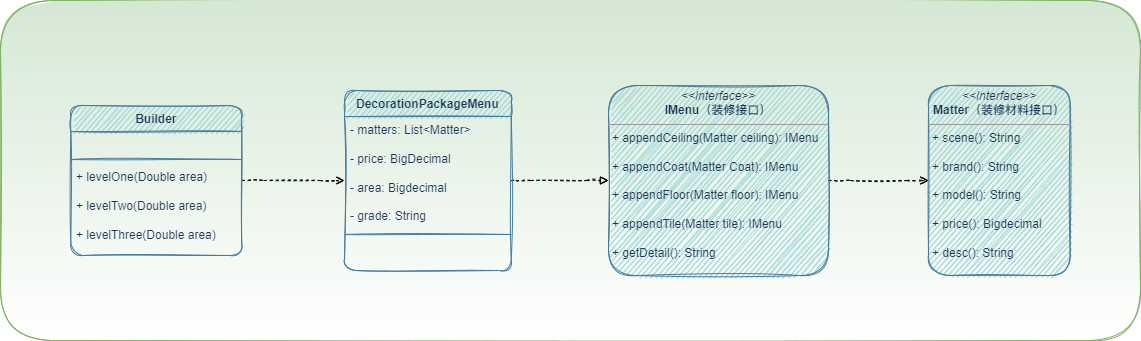

The diagram above was exported from draw.io. Its source (the exported page's mxGraphModel, read from the mxfile embedded in the PNG):
<mxGraphModel dx="3478" dy="1144" grid="1" gridSize="10" guides="1" tooltips="1" connect="1" arrows="1" fold="1" page="1" pageScale="1" pageWidth="827" pageHeight="1169" math="0" shadow="0">
  <root>
    <mxCell id="0" />
    <mxCell id="1" parent="0" />
    <mxCell id="uE0cTODmxKCIgq9IifA6-1" value="" style="rounded=1;whiteSpace=wrap;html=1;sketch=1;labelBackgroundColor=none;fillColor=#d5e8d4;strokeColor=#82b366;gradientColor=#ffffff;" vertex="1" parent="1">
      <mxGeometry x="-1480" y="310" width="1140" height="340" as="geometry" />
    </mxCell>
    <mxCell id="uE0cTODmxKCIgq9IifA6-2" value="&lt;p style=&quot;margin: 4px 0px 0px ; text-align: center ; line-height: 1.2&quot;&gt;&lt;i&gt;&amp;lt;&amp;lt;Interface&amp;gt;&amp;gt;&lt;/i&gt;&lt;br&gt;&lt;b&gt;Matter（装修材料接口）&lt;/b&gt;&lt;/p&gt;&lt;hr size=&quot;1&quot;&gt;&lt;p style=&quot;margin: 0px 0px 0px 4px&quot;&gt;&lt;font style=&quot;font-size: 12px&quot;&gt;+ scene(): String&lt;/font&gt;&lt;/p&gt;&lt;p style=&quot;margin: 0px 0px 0px 4px&quot;&gt;&lt;font style=&quot;font-size: 12px&quot;&gt;&lt;br&gt;&lt;/font&gt;&lt;/p&gt;&lt;p style=&quot;margin: 0px 0px 0px 4px&quot;&gt;&lt;font style=&quot;font-size: 12px&quot;&gt;+ brand(): String&lt;/font&gt;&lt;/p&gt;&lt;p style=&quot;margin: 0px 0px 0px 4px&quot;&gt;&lt;font style=&quot;font-size: 12px&quot;&gt;&lt;br&gt;&lt;/font&gt;&lt;/p&gt;&lt;p style=&quot;margin: 0px 0px 0px 4px&quot;&gt;&lt;font style=&quot;font-size: 12px&quot;&gt;+ model(): String&lt;/font&gt;&lt;/p&gt;&lt;p style=&quot;margin: 0px 0px 0px 4px&quot;&gt;&lt;font style=&quot;font-size: 12px&quot;&gt;&lt;br&gt;&lt;/font&gt;&lt;/p&gt;&lt;p style=&quot;margin: 0px 0px 0px 4px&quot;&gt;&lt;font style=&quot;font-size: 12px&quot;&gt;+ price(): Bigdecimal&lt;/font&gt;&lt;/p&gt;&lt;p style=&quot;margin: 0px 0px 0px 4px&quot;&gt;&lt;font style=&quot;font-size: 12px&quot;&gt;&lt;br&gt;&lt;/font&gt;&lt;/p&gt;&lt;p style=&quot;margin: 0px 0px 0px 4px&quot;&gt;&lt;font style=&quot;font-size: 12px&quot;&gt;+ desc(): String&lt;/font&gt;&lt;/p&gt;" style="verticalAlign=top;align=left;overflow=fill;fontSize=12;fontFamily=Helvetica;html=1;sketch=1;shadow=0;glass=0;rounded=1;fillColor=#A8DADC;strokeColor=#457B9D;fontColor=#1D3557;" vertex="1" parent="1">
      <mxGeometry x="-551.9999999999999" y="394.9999999999999" width="141.62" height="190" as="geometry" />
    </mxCell>
    <mxCell id="uE0cTODmxKCIgq9IifA6-29" style="edgeStyle=orthogonalEdgeStyle;rounded=1;sketch=1;orthogonalLoop=1;jettySize=auto;html=1;dashed=1;endArrow=open;endFill=0;noEdgeStyle=1;orthogonal=1;" edge="1" parent="1" source="uE0cTODmxKCIgq9IifA6-3" target="uE0cTODmxKCIgq9IifA6-2">
      <mxGeometry relative="1" as="geometry">
        <Array as="points">
          <mxPoint x="-640" y="489.9999999999999" />
          <mxPoint x="-563.9999999999999" y="489.9999999999999" />
        </Array>
      </mxGeometry>
    </mxCell>
    <mxCell id="uE0cTODmxKCIgq9IifA6-3" value="&lt;p style=&quot;margin: 4px 0px 0px ; text-align: center ; line-height: 1.2&quot;&gt;&lt;i&gt;&amp;lt;&amp;lt;Interface&amp;gt;&amp;gt;&lt;/i&gt;&lt;br&gt;&lt;b&gt;IMenu（装修接口）&lt;/b&gt;&lt;/p&gt;&lt;hr size=&quot;1&quot;&gt;&lt;p style=&quot;margin: 0px 0px 0px 4px&quot;&gt;&lt;font style=&quot;font-size: 12px&quot;&gt;+ appendCeiling(Matter ceiling): IMenu&lt;/font&gt;&lt;/p&gt;&lt;p style=&quot;margin: 0px 0px 0px 4px&quot;&gt;&lt;font style=&quot;font-size: 12px&quot;&gt;&lt;br&gt;&lt;/font&gt;&lt;/p&gt;&lt;p style=&quot;margin: 0px 0px 0px 4px&quot;&gt;&lt;font style=&quot;font-size: 12px&quot;&gt;+ appendCoat(Matter Coat): IMenu&lt;/font&gt;&lt;/p&gt;&lt;p style=&quot;margin: 0px 0px 0px 4px&quot;&gt;&lt;font style=&quot;font-size: 12px&quot;&gt;&lt;br&gt;&lt;/font&gt;&lt;/p&gt;&lt;p style=&quot;margin: 0px 0px 0px 4px&quot;&gt;&lt;font style=&quot;font-size: 12px&quot;&gt;+ appendFloor(Matter floor): IMenu&lt;/font&gt;&lt;/p&gt;&lt;p style=&quot;margin: 0px 0px 0px 4px&quot;&gt;&lt;font style=&quot;font-size: 12px&quot;&gt;&lt;br&gt;&lt;/font&gt;&lt;/p&gt;&lt;p style=&quot;margin: 0px 0px 0px 4px&quot;&gt;&lt;font style=&quot;font-size: 12px&quot;&gt;+ appendTile(Matter tile): IMenu&lt;/font&gt;&lt;/p&gt;&lt;p style=&quot;margin: 0px 0px 0px 4px&quot;&gt;&lt;font style=&quot;font-size: 12px&quot;&gt;&lt;br&gt;&lt;/font&gt;&lt;/p&gt;&lt;p style=&quot;margin: 0px 0px 0px 4px&quot;&gt;&lt;font style=&quot;font-size: 12px&quot;&gt;+ getDetail(): String&lt;/font&gt;&lt;/p&gt;" style="verticalAlign=top;align=left;overflow=fill;fontSize=12;fontFamily=Helvetica;html=1;sketch=1;shadow=0;glass=0;rounded=1;fillColor=#A8DADC;strokeColor=#457B9D;fontColor=#1D3557;" vertex="1" parent="1">
      <mxGeometry x="-872" y="394.9999999999999" width="220" height="190" as="geometry" />
    </mxCell>
    <mxCell id="uE0cTODmxKCIgq9IifA6-31" style="edgeStyle=orthogonalEdgeStyle;rounded=1;sketch=1;orthogonalLoop=1;jettySize=auto;html=1;dashed=1;endArrow=open;endFill=0;noEdgeStyle=1;orthogonal=1;" edge="1" parent="1" source="uE0cTODmxKCIgq9IifA6-5" target="uE0cTODmxKCIgq9IifA6-17">
      <mxGeometry relative="1" as="geometry">
        <Array as="points">
          <mxPoint x="-1226.75" y="489.9999999999999" />
          <mxPoint x="-1150.75" y="489.9999999999999" />
        </Array>
      </mxGeometry>
    </mxCell>
    <mxCell id="uE0cTODmxKCIgq9IifA6-5" value="Builder" style="swimlane;fontStyle=1;align=center;verticalAlign=top;childLayout=stackLayout;horizontal=1;startSize=26;horizontalStack=0;resizeParent=1;resizeParentMax=0;resizeLast=0;collapsible=1;marginBottom=0;fontSize=12;sketch=1;fillColor=#A8DADC;strokeColor=#457B9D;fontColor=#1D3557;rounded=1;" vertex="1" parent="1">
      <mxGeometry x="-1409.62" y="414.9999999999999" width="170.87" height="150" as="geometry" />
    </mxCell>
    <mxCell id="uE0cTODmxKCIgq9IifA6-6" value="&amp;nbsp;" style="text;strokeColor=none;fillColor=none;align=left;verticalAlign=top;spacingLeft=4;spacingRight=4;overflow=hidden;rotatable=0;points=[[0,0.5],[1,0.5]];portConstraint=eastwest;fontSize=12;html=1;sketch=1;fontColor=#1D3557;rounded=1;" vertex="1" parent="uE0cTODmxKCIgq9IifA6-5">
      <mxGeometry y="26" width="170.87" height="24" as="geometry" />
    </mxCell>
    <mxCell id="uE0cTODmxKCIgq9IifA6-7" value="" style="line;strokeWidth=1;fillColor=none;align=left;verticalAlign=middle;spacingTop=-1;spacingLeft=3;spacingRight=3;rotatable=0;labelPosition=right;points=[];portConstraint=eastwest;fontSize=12;sketch=1;labelBackgroundColor=#F1FAEE;strokeColor=#457B9D;fontColor=#1D3557;rounded=1;" vertex="1" parent="uE0cTODmxKCIgq9IifA6-5">
      <mxGeometry y="50" width="170.87" height="8" as="geometry" />
    </mxCell>
    <mxCell id="uE0cTODmxKCIgq9IifA6-8" value="+ levelOne(Double area)&lt;br&gt;&lt;br&gt;+ levelTwo(Double area)&lt;br&gt;&lt;br&gt;+ levelThree(Double area)" style="text;strokeColor=none;fillColor=none;align=left;verticalAlign=top;spacingLeft=4;spacingRight=4;overflow=hidden;rotatable=0;points=[[0,0.5],[1,0.5]];portConstraint=eastwest;fontSize=12;html=1;sketch=1;fontColor=#1D3557;rounded=1;" vertex="1" parent="uE0cTODmxKCIgq9IifA6-5">
      <mxGeometry y="58" width="170.87" height="92" as="geometry" />
    </mxCell>
    <mxCell id="uE0cTODmxKCIgq9IifA6-30" style="edgeStyle=orthogonalEdgeStyle;rounded=1;sketch=1;orthogonalLoop=1;jettySize=auto;html=1;endArrow=block;endFill=0;dashed=1;noEdgeStyle=1;orthogonal=1;" edge="1" parent="1" source="uE0cTODmxKCIgq9IifA6-17" target="uE0cTODmxKCIgq9IifA6-3">
      <mxGeometry relative="1" as="geometry">
        <Array as="points">
          <mxPoint x="-960" y="489.9999999999999" />
          <mxPoint x="-884" y="489.9999999999999" />
        </Array>
      </mxGeometry>
    </mxCell>
    <mxCell id="uE0cTODmxKCIgq9IifA6-17" value="DecorationPackageMenu" style="swimlane;fontStyle=1;align=center;verticalAlign=top;childLayout=stackLayout;horizontal=1;startSize=26;horizontalStack=0;resizeParent=1;resizeParentMax=0;resizeLast=0;collapsible=1;marginBottom=0;fontSize=12;sketch=1;fillColor=#A8DADC;strokeColor=#457B9D;fontColor=#1D3557;rounded=1;" vertex="1" parent="1">
      <mxGeometry x="-1136" y="399.9999999999999" width="166.75" height="180" as="geometry" />
    </mxCell>
    <mxCell id="uE0cTODmxKCIgq9IifA6-18" value="- matters: List&amp;lt;Matter&amp;gt;&lt;br&gt;&lt;br&gt;- price: BigDecimal&lt;br&gt;&lt;br&gt;- area: Bigdecimal&lt;br&gt;&lt;br&gt;- grade: String" style="text;strokeColor=none;fillColor=none;align=left;verticalAlign=top;spacingLeft=4;spacingRight=4;overflow=hidden;rotatable=0;points=[[0,0.5],[1,0.5]];portConstraint=eastwest;fontSize=12;html=1;sketch=1;fontColor=#1D3557;rounded=1;" vertex="1" parent="uE0cTODmxKCIgq9IifA6-17">
      <mxGeometry y="26" width="166.75" height="114" as="geometry" />
    </mxCell>
    <mxCell id="uE0cTODmxKCIgq9IifA6-19" value="" style="line;strokeWidth=1;fillColor=none;align=left;verticalAlign=middle;spacingTop=-1;spacingLeft=3;spacingRight=3;rotatable=0;labelPosition=right;points=[];portConstraint=eastwest;fontSize=12;sketch=1;labelBackgroundColor=#F1FAEE;strokeColor=#457B9D;fontColor=#1D3557;rounded=1;" vertex="1" parent="uE0cTODmxKCIgq9IifA6-17">
      <mxGeometry y="140" width="166.75" height="8" as="geometry" />
    </mxCell>
    <mxCell id="uE0cTODmxKCIgq9IifA6-20" value="&amp;nbsp;" style="text;strokeColor=none;fillColor=none;align=left;verticalAlign=top;spacingLeft=4;spacingRight=4;overflow=hidden;rotatable=0;points=[[0,0.5],[1,0.5]];portConstraint=eastwest;fontSize=12;html=1;sketch=1;fontColor=#1D3557;rounded=1;" vertex="1" parent="uE0cTODmxKCIgq9IifA6-17">
      <mxGeometry y="148" width="166.75" height="32" as="geometry" />
    </mxCell>
  </root>
</mxGraphModel>